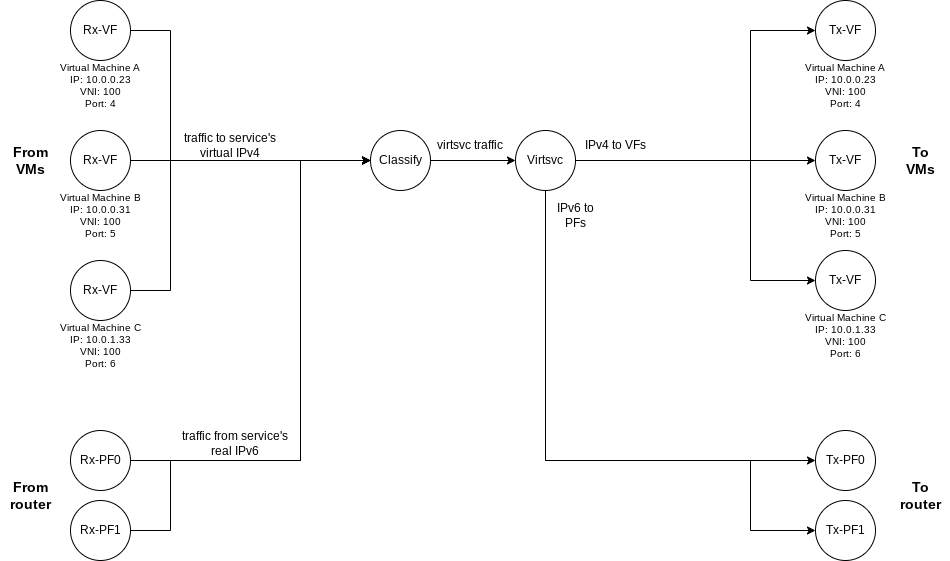

The diagram above was exported from draw.io. Its source (the exported page's mxGraphModel, read from the mxfile embedded in the PNG):
<mxGraphModel dx="1434" dy="4120" grid="1" gridSize="10" guides="1" tooltips="0" connect="1" arrows="1" fold="1" page="1" pageScale="1" pageWidth="1169" pageHeight="827" math="0" shadow="0">
  <root>
    <mxCell id="_PYsbEDAmknVsCHODCsN-0" />
    <mxCell id="_PYsbEDAmknVsCHODCsN-1" parent="_PYsbEDAmknVsCHODCsN-0" />
    <mxCell id="6akkrOSAro4UTD7dHaZO-10" style="edgeStyle=orthogonalEdgeStyle;rounded=0;orthogonalLoop=1;jettySize=auto;html=1;exitX=1;exitY=0.5;exitDx=0;exitDy=0;entryX=0;entryY=0.5;entryDx=0;entryDy=0;strokeWidth=1;" parent="_PYsbEDAmknVsCHODCsN-1" source="_PYsbEDAmknVsCHODCsN-2" target="_PYsbEDAmknVsCHODCsN-17" edge="1">
      <mxGeometry relative="1" as="geometry">
        <Array as="points">
          <mxPoint x="180" y="-2760" />
          <mxPoint x="180" y="-2830" />
          <mxPoint x="310" y="-2830" />
          <mxPoint x="310" y="-3130" />
        </Array>
      </mxGeometry>
    </mxCell>
    <mxCell id="_PYsbEDAmknVsCHODCsN-2" value="Rx-PF1" style="ellipse;whiteSpace=wrap;html=1;aspect=fixed;" parent="_PYsbEDAmknVsCHODCsN-1" vertex="1">
      <mxGeometry x="80" y="-2790" width="60" height="60" as="geometry" />
    </mxCell>
    <mxCell id="6akkrOSAro4UTD7dHaZO-35" style="edgeStyle=orthogonalEdgeStyle;rounded=0;orthogonalLoop=1;jettySize=auto;html=1;exitX=1;exitY=0.5;exitDx=0;exitDy=0;entryX=0;entryY=0.5;entryDx=0;entryDy=0;" parent="_PYsbEDAmknVsCHODCsN-1" source="_PYsbEDAmknVsCHODCsN-17" target="DuH5bUU90BLSc3RVuOey-2" edge="1">
      <mxGeometry relative="1" as="geometry">
        <mxPoint x="500" y="-3130" as="targetPoint" />
      </mxGeometry>
    </mxCell>
    <mxCell id="_PYsbEDAmknVsCHODCsN-17" value="Classify" style="ellipse;whiteSpace=wrap;html=1;aspect=fixed;" parent="_PYsbEDAmknVsCHODCsN-1" vertex="1">
      <mxGeometry x="380" y="-3160" width="60" height="60" as="geometry" />
    </mxCell>
    <mxCell id="6akkrOSAro4UTD7dHaZO-72" style="edgeStyle=orthogonalEdgeStyle;rounded=0;orthogonalLoop=1;jettySize=auto;html=1;exitX=1;exitY=0.5;exitDx=0;exitDy=0;entryX=0;entryY=0.5;entryDx=0;entryDy=0;" parent="_PYsbEDAmknVsCHODCsN-1" source="DuH5bUU90BLSc3RVuOey-2" target="_PYsbEDAmknVsCHODCsN-37" edge="1">
      <mxGeometry relative="1" as="geometry">
        <mxPoint x="1110" y="-2910" as="targetPoint" />
        <Array as="points" />
        <mxPoint x="930" y="-2980" as="sourcePoint" />
      </mxGeometry>
    </mxCell>
    <mxCell id="_PYsbEDAmknVsCHODCsN-24" value="Tx-VF" style="ellipse;whiteSpace=wrap;html=1;aspect=fixed;" parent="_PYsbEDAmknVsCHODCsN-1" vertex="1">
      <mxGeometry x="825" y="-3290" width="60" height="60" as="geometry" />
    </mxCell>
    <mxCell id="6akkrOSAro4UTD7dHaZO-12" style="edgeStyle=orthogonalEdgeStyle;rounded=0;orthogonalLoop=1;jettySize=auto;html=1;exitX=1;exitY=0.5;exitDx=0;exitDy=0;entryX=0;entryY=0.5;entryDx=0;entryDy=0;" parent="_PYsbEDAmknVsCHODCsN-1" source="_PYsbEDAmknVsCHODCsN-31" target="_PYsbEDAmknVsCHODCsN-17" edge="1">
      <mxGeometry relative="1" as="geometry">
        <mxPoint x="310" y="-3130" as="targetPoint" />
        <Array as="points">
          <mxPoint x="180" y="-3260" />
          <mxPoint x="180" y="-3130" />
        </Array>
      </mxGeometry>
    </mxCell>
    <mxCell id="_PYsbEDAmknVsCHODCsN-31" value="Rx-VF" style="ellipse;whiteSpace=wrap;html=1;aspect=fixed;" parent="_PYsbEDAmknVsCHODCsN-1" vertex="1">
      <mxGeometry x="80" y="-3290" width="60" height="60" as="geometry" />
    </mxCell>
    <mxCell id="_PYsbEDAmknVsCHODCsN-32" value="&lt;font style=&quot;font-size: 10px&quot;&gt;Virtual Machine A&lt;br&gt;IP: 10.0.0.23&lt;br&gt;VNI: 100&lt;br&gt;Port: 4&lt;br&gt;&lt;/font&gt;" style="text;html=1;strokeColor=none;fillColor=none;align=center;verticalAlign=middle;whiteSpace=wrap;rounded=0;fontSize=8;" parent="_PYsbEDAmknVsCHODCsN-1" vertex="1">
      <mxGeometry x="55" y="-3230" width="110" height="50" as="geometry" />
    </mxCell>
    <mxCell id="6akkrOSAro4UTD7dHaZO-14" style="edgeStyle=orthogonalEdgeStyle;rounded=0;orthogonalLoop=1;jettySize=auto;html=1;entryX=0;entryY=0.5;entryDx=0;entryDy=0;exitX=1;exitY=0.5;exitDx=0;exitDy=0;" parent="_PYsbEDAmknVsCHODCsN-1" source="_PYsbEDAmknVsCHODCsN-34" target="_PYsbEDAmknVsCHODCsN-17" edge="1">
      <mxGeometry relative="1" as="geometry">
        <mxPoint x="410" y="-3040" as="targetPoint" />
        <Array as="points">
          <mxPoint x="220" y="-3130" />
          <mxPoint x="220" y="-3130" />
        </Array>
      </mxGeometry>
    </mxCell>
    <mxCell id="_PYsbEDAmknVsCHODCsN-34" value="Rx-VF" style="ellipse;whiteSpace=wrap;html=1;aspect=fixed;" parent="_PYsbEDAmknVsCHODCsN-1" vertex="1">
      <mxGeometry x="80" y="-3160" width="60" height="60" as="geometry" />
    </mxCell>
    <mxCell id="_PYsbEDAmknVsCHODCsN-35" value="&lt;font style=&quot;font-size: 10px&quot;&gt;Virtual Machine B&lt;br&gt;IP: 10.0.0.31&lt;br&gt;VNI: 100&lt;br&gt;Port: 5&lt;br&gt;&lt;/font&gt;" style="text;html=1;strokeColor=none;fillColor=none;align=center;verticalAlign=middle;whiteSpace=wrap;rounded=0;fontSize=8;" parent="_PYsbEDAmknVsCHODCsN-1" vertex="1">
      <mxGeometry x="55" y="-3100" width="110" height="50" as="geometry" />
    </mxCell>
    <mxCell id="_PYsbEDAmknVsCHODCsN-36" value="&lt;font style=&quot;font-size: 10px&quot;&gt;Virtual Machine A&lt;br&gt;IP: 10.0.0.23&lt;br&gt;VNI: 100&lt;br&gt;Port: 4&lt;br&gt;&lt;/font&gt;" style="text;html=1;strokeColor=none;fillColor=none;align=center;verticalAlign=middle;whiteSpace=wrap;rounded=0;fontSize=8;" parent="_PYsbEDAmknVsCHODCsN-1" vertex="1">
      <mxGeometry x="800" y="-3230" width="110" height="50" as="geometry" />
    </mxCell>
    <mxCell id="_PYsbEDAmknVsCHODCsN-37" value="Tx-VF" style="ellipse;whiteSpace=wrap;html=1;aspect=fixed;" parent="_PYsbEDAmknVsCHODCsN-1" vertex="1">
      <mxGeometry x="825" y="-3160" width="60" height="60" as="geometry" />
    </mxCell>
    <mxCell id="_PYsbEDAmknVsCHODCsN-38" value="&lt;font style=&quot;font-size: 10px&quot;&gt;Virtual Machine B&lt;br&gt;IP: 10.0.0.31&lt;br&gt;VNI: 100&lt;br&gt;Port: 5&lt;br&gt;&lt;/font&gt;" style="text;html=1;strokeColor=none;fillColor=none;align=center;verticalAlign=middle;whiteSpace=wrap;rounded=0;fontSize=8;" parent="_PYsbEDAmknVsCHODCsN-1" vertex="1">
      <mxGeometry x="800" y="-3100" width="110" height="50" as="geometry" />
    </mxCell>
    <mxCell id="_PYsbEDAmknVsCHODCsN-40" style="edgeStyle=orthogonalEdgeStyle;rounded=0;orthogonalLoop=1;jettySize=auto;html=1;fontSize=10;entryX=0;entryY=0.5;entryDx=0;entryDy=0;exitX=1;exitY=0.5;exitDx=0;exitDy=0;" parent="_PYsbEDAmknVsCHODCsN-1" source="_PYsbEDAmknVsCHODCsN-41" target="_PYsbEDAmknVsCHODCsN-17" edge="1">
      <mxGeometry relative="1" as="geometry">
        <mxPoint x="380" y="-3160" as="targetPoint" />
        <Array as="points">
          <mxPoint x="180" y="-3000" />
          <mxPoint x="180" y="-3130" />
        </Array>
      </mxGeometry>
    </mxCell>
    <mxCell id="_PYsbEDAmknVsCHODCsN-41" value="Rx-VF" style="ellipse;whiteSpace=wrap;html=1;aspect=fixed;" parent="_PYsbEDAmknVsCHODCsN-1" vertex="1">
      <mxGeometry x="80" y="-3030" width="60" height="60" as="geometry" />
    </mxCell>
    <mxCell id="_PYsbEDAmknVsCHODCsN-42" value="&lt;font style=&quot;font-size: 10px&quot;&gt;Virtual Machine C&lt;br&gt;IP: 10.0.1.33&lt;br&gt;VNI: 100&lt;br&gt;Port: 6&lt;br&gt;&lt;/font&gt;" style="text;html=1;strokeColor=none;fillColor=none;align=center;verticalAlign=middle;whiteSpace=wrap;rounded=0;fontSize=8;" parent="_PYsbEDAmknVsCHODCsN-1" vertex="1">
      <mxGeometry x="55" y="-2970" width="110" height="50" as="geometry" />
    </mxCell>
    <mxCell id="_PYsbEDAmknVsCHODCsN-44" value="&lt;font style=&quot;font-size: 10px&quot;&gt;Virtual Machine C&lt;br&gt;IP: 10.0.1.33&lt;br&gt;VNI: 100&lt;br&gt;Port: 6&lt;br&gt;&lt;/font&gt;" style="text;html=1;strokeColor=none;fillColor=none;align=center;verticalAlign=middle;whiteSpace=wrap;rounded=0;fontSize=8;" parent="_PYsbEDAmknVsCHODCsN-1" vertex="1">
      <mxGeometry x="800" y="-2980" width="110" height="50" as="geometry" />
    </mxCell>
    <mxCell id="6OgrcuRPvFbVedmAZh2o-10" style="edgeStyle=orthogonalEdgeStyle;rounded=0;orthogonalLoop=1;jettySize=auto;html=1;exitX=0.5;exitY=1;exitDx=0;exitDy=0;" parent="_PYsbEDAmknVsCHODCsN-1" edge="1">
      <mxGeometry relative="1" as="geometry">
        <mxPoint x="930" y="-2770" as="sourcePoint" />
        <mxPoint x="930" y="-2770" as="targetPoint" />
      </mxGeometry>
    </mxCell>
    <mxCell id="WQ3qkjv4TaqRwNK7I8wE-26" value="" style="endArrow=classic;html=1;rounded=0;entryX=1;entryY=0.5;entryDx=0;entryDy=0;startArrow=none;" parent="_PYsbEDAmknVsCHODCsN-1" source="_PYsbEDAmknVsCHODCsN-43" edge="1">
      <mxGeometry width="50" height="50" relative="1" as="geometry">
        <mxPoint x="980" y="-3011.1800000000003" as="sourcePoint" />
        <mxPoint x="870" y="-3011.1800000000003" as="targetPoint" />
      </mxGeometry>
    </mxCell>
    <mxCell id="WQ3qkjv4TaqRwNK7I8wE-29" value="Tx-PF0" style="ellipse;whiteSpace=wrap;html=1;aspect=fixed;" parent="_PYsbEDAmknVsCHODCsN-1" vertex="1">
      <mxGeometry x="825" y="-2860" width="60" height="60" as="geometry" />
    </mxCell>
    <mxCell id="_PYsbEDAmknVsCHODCsN-43" value="Tx-VF" style="ellipse;whiteSpace=wrap;html=1;aspect=fixed;" parent="_PYsbEDAmknVsCHODCsN-1" vertex="1">
      <mxGeometry x="825" y="-3040" width="60" height="60" as="geometry" />
    </mxCell>
    <mxCell id="6akkrOSAro4UTD7dHaZO-64" style="edgeStyle=orthogonalEdgeStyle;rounded=0;orthogonalLoop=1;jettySize=auto;html=1;exitX=0.5;exitY=1;exitDx=0;exitDy=0;entryX=0;entryY=0.5;entryDx=0;entryDy=0;strokeWidth=1;" parent="_PYsbEDAmknVsCHODCsN-1" source="DuH5bUU90BLSc3RVuOey-2" target="WQ3qkjv4TaqRwNK7I8wE-29" edge="1">
      <mxGeometry relative="1" as="geometry">
        <mxPoint x="930" y="-2780" as="sourcePoint" />
      </mxGeometry>
    </mxCell>
    <mxCell id="6akkrOSAro4UTD7dHaZO-16" style="edgeStyle=orthogonalEdgeStyle;rounded=0;orthogonalLoop=1;jettySize=auto;html=1;entryX=0;entryY=0.5;entryDx=0;entryDy=0;exitX=1;exitY=0.5;exitDx=0;exitDy=0;strokeWidth=1;" parent="_PYsbEDAmknVsCHODCsN-1" source="6akkrOSAro4UTD7dHaZO-9" target="_PYsbEDAmknVsCHODCsN-17" edge="1">
      <mxGeometry relative="1" as="geometry">
        <mxPoint x="370" y="-3150" as="targetPoint" />
        <Array as="points">
          <mxPoint x="310" y="-2830" />
          <mxPoint x="310" y="-3130" />
        </Array>
      </mxGeometry>
    </mxCell>
    <mxCell id="6akkrOSAro4UTD7dHaZO-9" value="Rx-PF0" style="ellipse;whiteSpace=wrap;html=1;aspect=fixed;" parent="_PYsbEDAmknVsCHODCsN-1" vertex="1">
      <mxGeometry x="80" y="-2860" width="60" height="60" as="geometry" />
    </mxCell>
    <mxCell id="6akkrOSAro4UTD7dHaZO-24" value="traffic from service's real IPv6" style="text;html=1;strokeColor=none;fillColor=none;align=center;verticalAlign=middle;whiteSpace=wrap;rounded=0;" parent="_PYsbEDAmknVsCHODCsN-1" vertex="1">
      <mxGeometry x="180" y="-2870" width="130" height="45" as="geometry" />
    </mxCell>
    <mxCell id="6akkrOSAro4UTD7dHaZO-25" value="traffic to service's virtual IPv4" style="text;html=1;strokeColor=none;fillColor=none;align=center;verticalAlign=middle;whiteSpace=wrap;rounded=0;" parent="_PYsbEDAmknVsCHODCsN-1" vertex="1">
      <mxGeometry x="180" y="-3160" width="120" height="30" as="geometry" />
    </mxCell>
    <mxCell id="6akkrOSAro4UTD7dHaZO-36" value="virtsvc traffic" style="text;html=1;strokeColor=none;fillColor=none;align=center;verticalAlign=middle;whiteSpace=wrap;rounded=0;" parent="_PYsbEDAmknVsCHODCsN-1" vertex="1">
      <mxGeometry x="430" y="-3160" width="100" height="30" as="geometry" />
    </mxCell>
    <mxCell id="6akkrOSAro4UTD7dHaZO-106" value="Tx-PF1" style="ellipse;whiteSpace=wrap;html=1;aspect=fixed;" parent="_PYsbEDAmknVsCHODCsN-1" vertex="1">
      <mxGeometry x="825" y="-2790" width="60" height="60" as="geometry" />
    </mxCell>
    <mxCell id="2NsDtCpdm-SW42Dk_BIO-1" style="edgeStyle=orthogonalEdgeStyle;rounded=0;orthogonalLoop=1;jettySize=auto;html=1;exitX=1;exitY=0.5;exitDx=0;exitDy=0;entryX=0;entryY=0.5;entryDx=0;entryDy=0;" edge="1" parent="_PYsbEDAmknVsCHODCsN-1" source="DuH5bUU90BLSc3RVuOey-2" target="_PYsbEDAmknVsCHODCsN-24">
      <mxGeometry relative="1" as="geometry">
        <Array as="points">
          <mxPoint x="760" y="-3130" />
          <mxPoint x="760" y="-3260" />
        </Array>
      </mxGeometry>
    </mxCell>
    <mxCell id="2NsDtCpdm-SW42Dk_BIO-2" style="edgeStyle=orthogonalEdgeStyle;rounded=0;orthogonalLoop=1;jettySize=auto;html=1;exitX=1;exitY=0.5;exitDx=0;exitDy=0;entryX=0;entryY=0.5;entryDx=0;entryDy=0;" edge="1" parent="_PYsbEDAmknVsCHODCsN-1" source="DuH5bUU90BLSc3RVuOey-2" target="_PYsbEDAmknVsCHODCsN-43">
      <mxGeometry relative="1" as="geometry">
        <Array as="points">
          <mxPoint x="760" y="-3130" />
          <mxPoint x="760" y="-3010" />
        </Array>
      </mxGeometry>
    </mxCell>
    <mxCell id="2NsDtCpdm-SW42Dk_BIO-3" style="edgeStyle=orthogonalEdgeStyle;rounded=0;orthogonalLoop=1;jettySize=auto;html=1;exitX=0.5;exitY=1;exitDx=0;exitDy=0;entryX=0;entryY=0.5;entryDx=0;entryDy=0;" edge="1" parent="_PYsbEDAmknVsCHODCsN-1" source="DuH5bUU90BLSc3RVuOey-2" target="6akkrOSAro4UTD7dHaZO-106">
      <mxGeometry relative="1" as="geometry">
        <Array as="points">
          <mxPoint x="555" y="-2830" />
          <mxPoint x="760" y="-2830" />
          <mxPoint x="760" y="-2760" />
        </Array>
      </mxGeometry>
    </mxCell>
    <mxCell id="DuH5bUU90BLSc3RVuOey-2" value="Virtsvc" style="ellipse;whiteSpace=wrap;html=1;aspect=fixed;" parent="_PYsbEDAmknVsCHODCsN-1" vertex="1">
      <mxGeometry x="525" y="-3160" width="60" height="60" as="geometry" />
    </mxCell>
    <mxCell id="6akkrOSAro4UTD7dHaZO-143" value="From router" style="text;html=1;strokeColor=none;fillColor=none;align=center;verticalAlign=middle;whiteSpace=wrap;rounded=0;fontStyle=1;fontSize=14;" parent="_PYsbEDAmknVsCHODCsN-1" vertex="1">
      <mxGeometry x="10" y="-2810" width="60" height="30" as="geometry" />
    </mxCell>
    <mxCell id="6akkrOSAro4UTD7dHaZO-145" value="From&lt;br style=&quot;font-size: 14px;&quot;&gt;VMs" style="text;html=1;strokeColor=none;fillColor=none;align=center;verticalAlign=middle;whiteSpace=wrap;rounded=0;fontStyle=1;fontSize=14;" parent="_PYsbEDAmknVsCHODCsN-1" vertex="1">
      <mxGeometry x="10" y="-3145" width="60" height="30" as="geometry" />
    </mxCell>
    <mxCell id="62HU58ub_5rQ0vHUsWnn-0" value="IPv6 to PFs" style="text;html=1;strokeColor=none;fillColor=none;align=center;verticalAlign=middle;whiteSpace=wrap;rounded=0;" parent="_PYsbEDAmknVsCHODCsN-1" vertex="1">
      <mxGeometry x="555" y="-3090" width="60" height="30" as="geometry" />
    </mxCell>
    <mxCell id="62HU58ub_5rQ0vHUsWnn-1" value="IPv4 to VFs" style="text;html=1;strokeColor=none;fillColor=none;align=center;verticalAlign=middle;whiteSpace=wrap;rounded=0;" parent="_PYsbEDAmknVsCHODCsN-1" vertex="1">
      <mxGeometry x="585" y="-3160" width="80" height="30" as="geometry" />
    </mxCell>
    <mxCell id="62HU58ub_5rQ0vHUsWnn-2" value="To router" style="text;html=1;strokeColor=none;fillColor=none;align=center;verticalAlign=middle;whiteSpace=wrap;rounded=0;fontStyle=1;fontSize=14;" parent="_PYsbEDAmknVsCHODCsN-1" vertex="1">
      <mxGeometry x="900" y="-2810" width="60" height="30" as="geometry" />
    </mxCell>
    <mxCell id="62HU58ub_5rQ0vHUsWnn-3" value="To&lt;br&gt;VMs" style="text;html=1;strokeColor=none;fillColor=none;align=center;verticalAlign=middle;whiteSpace=wrap;rounded=0;fontStyle=1;fontSize=14;" parent="_PYsbEDAmknVsCHODCsN-1" vertex="1">
      <mxGeometry x="900" y="-3145" width="60" height="30" as="geometry" />
    </mxCell>
  </root>
</mxGraphModel>